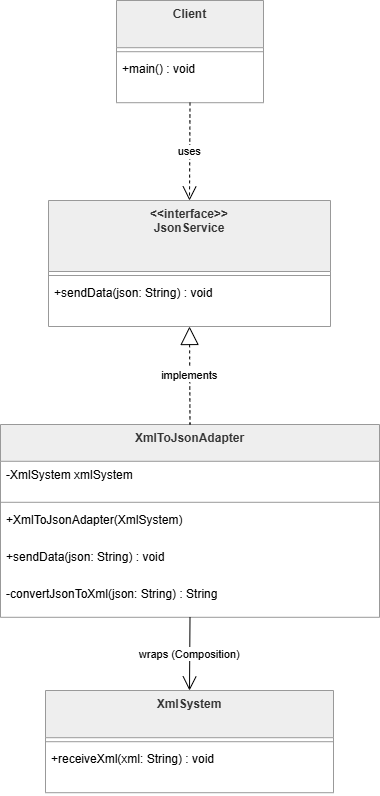

The diagram above was exported from draw.io. Its source (the exported page's mxGraphModel, read from the mxfile embedded in the PNG):
<mxGraphModel dx="1737" dy="937" grid="1" gridSize="10" guides="1" tooltips="1" connect="1" arrows="1" fold="1" page="1" pageScale="1" pageWidth="850" pageHeight="1100" math="0" shadow="0">
  <root>
    <mxCell id="0" />
    <mxCell id="1" parent="0" />
    <mxCell id="2" parent="1" style="swimlane;fontStyle=1;align=center;verticalAlign=top;childLayout=stackLayout;horizontal=1;startSize=71;horizontalStack=0;resizeParent=1;resizeParentMax=0;resizeLast=0;collapsible=0;marginBottom=0;fillColor=light-dark(#eeeeee,#1f2020);strokeColor=light-dark(#999999,#cccccc);fontColor=light-dark(#333333,#cccccc);" value="&lt;&lt;interface&gt;&gt;&#10;JsonService" vertex="1">
      <mxGeometry height="126" width="282" x="125" y="4060" as="geometry" />
    </mxCell>
    <mxCell id="3" parent="2" style="line;strokeWidth=1;fillColor=none;align=left;verticalAlign=middle;spacingTop=-1;spacingLeft=3;spacingRight=3;rotatable=0;labelPosition=right;points=[];portConstraint=eastwest;strokeColor=inherit;" vertex="1">
      <mxGeometry height="8" width="282" y="71" as="geometry" />
    </mxCell>
    <mxCell id="4" parent="2" style="text;strokeColor=none;fillColor=none;align=left;verticalAlign=top;spacingLeft=4;spacingRight=4;overflow=hidden;rotatable=0;points=[[0,0.5],[1,0.5]];portConstraint=eastwest;" value="+sendData(json: String) : void" vertex="1">
      <mxGeometry height="47" width="282" y="79" as="geometry" />
    </mxCell>
    <mxCell id="5" parent="1" style="swimlane;fontStyle=1;align=center;verticalAlign=top;childLayout=stackLayout;horizontal=1;startSize=47.2;horizontalStack=0;resizeParent=1;resizeParentMax=0;resizeLast=0;collapsible=0;marginBottom=0;fillColor=light-dark(#eeeeee,#1f2020);strokeColor=light-dark(#999999,#cccccc);fontColor=light-dark(#333333,#cccccc);" value="XmlSystem" vertex="1">
      <mxGeometry height="102.2" width="288" x="122" y="4550" as="geometry" />
    </mxCell>
    <mxCell id="6" parent="5" style="line;strokeWidth=1;fillColor=none;align=left;verticalAlign=middle;spacingTop=-1;spacingLeft=3;spacingRight=3;rotatable=0;labelPosition=right;points=[];portConstraint=eastwest;strokeColor=inherit;" vertex="1">
      <mxGeometry height="8" width="288" y="47.2" as="geometry" />
    </mxCell>
    <mxCell id="7" parent="5" style="text;strokeColor=none;fillColor=none;align=left;verticalAlign=top;spacingLeft=4;spacingRight=4;overflow=hidden;rotatable=0;points=[[0,0.5],[1,0.5]];portConstraint=eastwest;" value="+receiveXml(xml: String) : void" vertex="1">
      <mxGeometry height="47" width="288" y="55.2" as="geometry" />
    </mxCell>
    <mxCell id="8" parent="1" style="swimlane;fontStyle=1;align=center;verticalAlign=top;childLayout=stackLayout;horizontal=1;startSize=36.8;horizontalStack=0;resizeParent=1;resizeParentMax=0;resizeLast=0;collapsible=0;marginBottom=0;fillColor=light-dark(#eeeeee,#1f2020);strokeColor=light-dark(#999999,#cccccc);fontColor=light-dark(#333333,#cccccc);" value="XmlToJsonAdapter" vertex="1">
      <mxGeometry height="192.8" width="379" x="77" y="4284" as="geometry" />
    </mxCell>
    <mxCell id="9" parent="8" style="text;strokeColor=none;fillColor=none;align=left;verticalAlign=top;spacingLeft=4;spacingRight=4;overflow=hidden;rotatable=0;points=[[0,0.5],[1,0.5]];portConstraint=eastwest;" value="-XmlSystem xmlSystem" vertex="1">
      <mxGeometry height="37" width="379" y="36.8" as="geometry" />
    </mxCell>
    <mxCell id="10" parent="8" style="line;strokeWidth=1;fillColor=none;align=left;verticalAlign=middle;spacingTop=-1;spacingLeft=3;spacingRight=3;rotatable=0;labelPosition=right;points=[];portConstraint=eastwest;strokeColor=inherit;" vertex="1">
      <mxGeometry height="8" width="379" y="73.8" as="geometry" />
    </mxCell>
    <mxCell id="11" parent="8" style="text;strokeColor=none;fillColor=none;align=left;verticalAlign=top;spacingLeft=4;spacingRight=4;overflow=hidden;rotatable=0;points=[[0,0.5],[1,0.5]];portConstraint=eastwest;" value="+XmlToJsonAdapter(XmlSystem)" vertex="1">
      <mxGeometry height="37" width="379" y="81.8" as="geometry" />
    </mxCell>
    <mxCell id="12" parent="8" style="text;strokeColor=none;fillColor=none;align=left;verticalAlign=top;spacingLeft=4;spacingRight=4;overflow=hidden;rotatable=0;points=[[0,0.5],[1,0.5]];portConstraint=eastwest;" value="+sendData(json: String) : void" vertex="1">
      <mxGeometry height="37" width="379" y="118.8" as="geometry" />
    </mxCell>
    <mxCell id="13" parent="8" style="text;strokeColor=none;fillColor=none;align=left;verticalAlign=top;spacingLeft=4;spacingRight=4;overflow=hidden;rotatable=0;points=[[0,0.5],[1,0.5]];portConstraint=eastwest;" value="-convertJsonToXml(json: String) : String" vertex="1">
      <mxGeometry height="37" width="379" y="155.8" as="geometry" />
    </mxCell>
    <mxCell id="14" parent="1" style="swimlane;fontStyle=1;align=center;verticalAlign=top;childLayout=stackLayout;horizontal=1;startSize=47.2;horizontalStack=0;resizeParent=1;resizeParentMax=0;resizeLast=0;collapsible=0;marginBottom=0;fillColor=light-dark(#eeeeee,#1f2020);strokeColor=light-dark(#999999,#cccccc);fontColor=light-dark(#333333,#cccccc);" value="Client" vertex="1">
      <mxGeometry height="102.2" width="147" x="193" y="3860" as="geometry" />
    </mxCell>
    <mxCell id="15" parent="14" style="line;strokeWidth=1;fillColor=none;align=left;verticalAlign=middle;spacingTop=-1;spacingLeft=3;spacingRight=3;rotatable=0;labelPosition=right;points=[];portConstraint=eastwest;strokeColor=inherit;" vertex="1">
      <mxGeometry height="8" width="147" y="47.2" as="geometry" />
    </mxCell>
    <mxCell id="16" parent="14" style="text;strokeColor=none;fillColor=none;align=left;verticalAlign=top;spacingLeft=4;spacingRight=4;overflow=hidden;rotatable=0;points=[[0,0.5],[1,0.5]];portConstraint=eastwest;" value="+main() : void" vertex="1">
      <mxGeometry height="47" width="147" y="55.2" as="geometry" />
    </mxCell>
    <mxCell id="17" edge="1" parent="1" source="2" style="curved=1;dashed=1;startArrow=block;startSize=16;startFill=0;endArrow=none;exitX=0.5;exitY=1;entryX=0.5;entryY=0;rounded=0;" target="8" value="implements">
      <mxGeometry relative="1" as="geometry">
        <Array as="points" />
      </mxGeometry>
    </mxCell>
    <mxCell id="18" edge="1" parent="1" source="8" style="curved=1;startArrow=none;endArrow=open;endSize=12;exitX=0.5;exitY=1;entryX=0.5;entryY=0;rounded=0;" target="5" value="wraps (Composition)">
      <mxGeometry relative="1" as="geometry">
        <Array as="points" />
      </mxGeometry>
    </mxCell>
    <mxCell id="19" edge="1" parent="1" source="14" style="curved=1;dashed=1;startArrow=none;endArrow=open;endSize=12;exitX=0.5;exitY=1;entryX=0.5;entryY=0;rounded=0;" target="2" value="uses">
      <mxGeometry relative="1" as="geometry">
        <Array as="points" />
      </mxGeometry>
    </mxCell>
  </root>
</mxGraphModel>